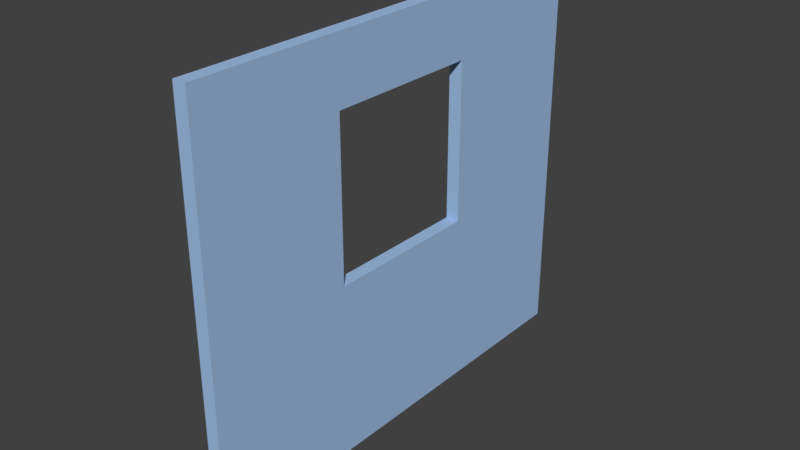 # Source: wallWithWindow.blend  (saved by Blender 2.79.0; exported with 4.5.12 LTS)
import bpy
from mathutils import Matrix  # noqa: F401  (used for matrix-valued properties, if any)

bpy.ops.wm.read_factory_settings(use_empty=True)
scene = bpy.context.scene
scene.name = 'Scene'

# ---- collections
col_collection_1 = bpy.data.collections.new('Collection 1'); scene.collection.children.link(col_collection_1)

# ---- materials (node trees are filled in below, after node groups)
mat_material = bpy.data.materials.new('Material')
mat_material.alpha_threshold = 0.0
mat_material.use_transparent_shadow = False
mat_material.diffuse_color = (0.3613, 0.5395, 0.7991, 1.0)
mat_material.roughness = 0.5
mat_material.line_color = (0.0, 0.0, 0.0, 1.0)

# ---- material node trees

# ---- world
world_world = bpy.data.worlds.new('World'); scene.world = world_world
world_world.color = (0.05088, 0.05088, 0.05088)
world_world.use_sun_shadow = False
world_world.sun_shadow_jitter_overblur = 0.0
world_world.cycles.sampling_method = 'MANUAL'

# ---- meshes
me_cube = bpy.data.meshes.new('Cube')
me_cube.from_pydata([(1.0, 0.7811, -1.0), (1.0, -0.7657, -1.0), (-1.0, -0.7657, -1.0), (-1.0, 0.7811, -1.0), (1.0, 0.7811, 1.0), (1.0, -0.7657, 1.0), (-1.0, -0.7657, 1.0), (-1.0, 0.7811, 1.0), (1.0, -0.2664, -0.1223), (-1.0, -0.2664, -0.1223), (1.0, -0.2664, 0.2573), (-1.0, -0.2664, 0.2573), (1.0, -0.2664, 0.4521), (1.0, -0.2664, 0.6369), (-1.0, -0.2664, 0.6369), (1.0, -0.2664, 0.6769), (-1.0, -0.2664, 0.6769), (-1.0, -0.2664, 0.6587), (-1.0, 0.2664, -0.1223), (1.0, 0.2664, -0.1223), (-1.0, 0.2664, -0.0823), (1.0, 0.2664, -0.1005), (1.0, 0.2664, -0.0823), (-1.0, 0.2664, 0.2664), (1.0, 0.2664, 0.6769), (-1.0, 0.2664, 0.6769), (1.0, 0.2664, 0.2973), (-1.0, 0.2664, 0.2973)], [], [(0, 1, 2, 3), (4, 7, 6, 5), (0, 4, 5, 13, 15, 24, 26, 22, 21), (1, 5, 6, 2), (2, 6, 17, 14, 11, 9, 18, 20, 23, 7, 3), (4, 0, 3, 7), (19, 18, 9, 8), (24, 25, 27, 23, 20, 18, 19, 21, 22, 26), (25, 24, 15, 16), (8, 9, 11, 14, 17, 16, 15, 13, 12, 10), (7, 23, 27, 25, 16, 17, 6), (19, 8, 10, 12, 13, 5, 1, 0, 21)])
_uv = me_cube.uv_layers.new(name='UVMap')
_uv.uv.foreach_set('vector', [1.987e-08, 0.3333, 0.3333, 0.3333, 0.3333, 0.6667, 0.0, 0.6667, 0.6667, 0.0, 0.6667, 0.3333, 0.3333, 0.3333, 0.3333, 7.947e-08, 1.0, 0.3333, 0.6667, 0.3333, 0.6667, 0.0, 0.7272, 0.1223, 0.7205, 0.1223, 0.7205, 0.2111, 0.7838, 0.2111, 0.847, 0.2111, 0.8501, 0.2111, 0.0, 0.0, 0.3333, 1.192e-07, 0.3333, 0.3333, 0.0, 0.3333, 0.6667, 0.6667, 0.3333, 0.6667, 0.3902, 0.5444, 0.3938, 0.5444, 0.4571, 0.5444, 0.5204, 0.5444, 0.5204, 0.4556, 0.5137, 0.4556, 0.4556, 0.4556, 0.3333, 0.3333, 0.6667, 0.3333, 0.3333, 1.0, 0.0, 1.0, 0.0, 0.6667, 0.3333, 0.6667, 0.4221, 0.6667, 0.4221, 1.0, 0.3333, 1.0, 0.3333, 0.6667, 0.7999, 0.3333, 0.7999, 0.6667, 0.7366, 0.6667, 0.7314, 0.6667, 0.6733, 0.6667, 0.6667, 0.6667, 0.6667, 0.3333, 0.6703, 0.3333, 0.6733, 0.3333, 0.7366, 0.3333, 0.4221, 1.0, 0.4221, 0.6667, 0.5109, 0.6667, 0.5109, 1.0, 0.933, 0.3333, 0.933, 0.6667, 0.8698, 0.6667, 0.8065, 0.6667, 0.8029, 0.6667, 0.7999, 0.6667, 0.7999, 0.3333, 0.8065, 0.3333, 0.8373, 0.3333, 0.8698, 0.3333, 0.3333, 0.3333, 0.4556, 0.4556, 0.4505, 0.4556, 0.3872, 0.4556, 0.3872, 0.5444, 0.3902, 0.5444, 0.3333, 0.6667, 0.8537, 0.2111, 0.8537, 0.1223, 0.7904, 0.1223, 0.758, 0.1223, 0.7272, 0.1223, 0.6667, 0.0, 1.0, 4.967e-08, 1.0, 0.3333, 0.8501, 0.2111])
me_cube.materials.append(mat_material)
me_cube.use_remesh_preserve_volume = False
me_cube.use_remesh_preserve_attributes = False
me_cube.use_mirror_vertex_groups = False
me_cube.update()

# ---- objects
ob_cube = bpy.data.objects.new('Cube', me_cube)

# ---- transforms, parenting, visibility, modifiers, constraints
ob_cube.location = (0.0, 0.0, 0.0)
ob_cube.scale = (0.05, 2.25, 1.5)
ob_cube.lock_rotations_4d = False
ob_cube.empty_display_type = 'ARROWS'
ob_cube.lineart.crease_threshold = 0.0

# ---- collection membership
col_collection_1.objects.link(ob_cube)

# ---- scene / render settings (as saved in the file)
scene.frame_start = 1; scene.frame_end = 250; scene.frame_set(1)
scene.render.engine = 'BLENDER_EEVEE_NEXT'
scene.render.resolution_percentage = 50
scene.render.dither_intensity = 0.0
scene.cycles.use_denoising = False
scene.cycles.samples = 128
scene.cycles.sampling_pattern = 'TABULATED_SOBOL'
scene.cycles.use_adaptive_sampling = False
scene.cycles.use_light_tree = False
scene.cycles.blur_glossy = 0.0
scene.cycles.sample_clamp_indirect = 0.0
scene.view_settings.view_transform = 'Standard'
bpy.context.view_layer.update()

# ---- added for rendering (the .blend has no active camera and no usable light): camera, sun
cam_auto = bpy.data.cameras.new('AutoCamera')
cam_auto.lens = 50.0
cam_auto.sensor_width = 36.0
cam_auto.clip_end = 1000.0
ob_auto_camera = bpy.data.objects.new('AutoCamera', cam_auto)
scene.collection.objects.link(ob_auto_camera)
ob_auto_camera.location = (4.25221, -5.08531, 3.40177)
ob_auto_camera.rotation_euler = (1.09748, -7.21219e-08, 0.694738)
scene.camera = ob_auto_camera
light_auto_sun = bpy.data.lights.new('AutoSun', 'SUN')
light_auto_sun.energy = 3.0
light_auto_sun.angle = 0.0523599
ob_auto_sun = bpy.data.objects.new('AutoSun', light_auto_sun)
scene.collection.objects.link(ob_auto_sun)
ob_auto_sun.rotation_euler = (0.872665, 0.174533, 0.523599)
bpy.context.view_layer.update()
